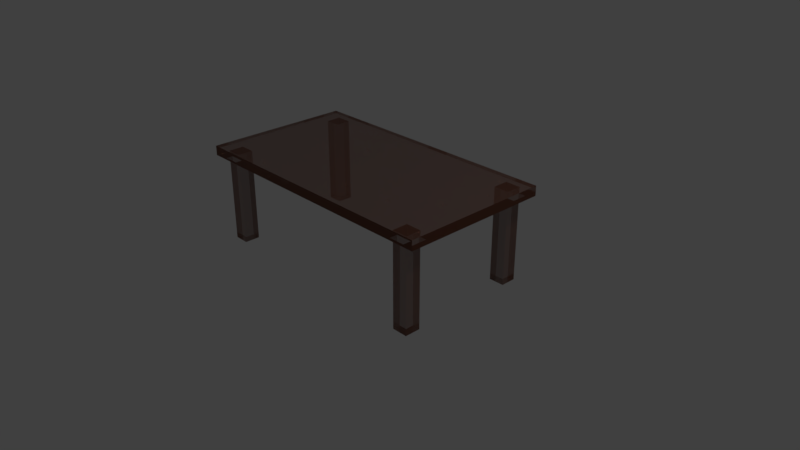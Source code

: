 # Source: Table.blend  (saved by Blender 2.78.0; exported with 4.5.12 LTS)
import bpy
from mathutils import Matrix  # noqa: F401  (used for matrix-valued properties, if any)

bpy.ops.wm.read_factory_settings(use_empty=True)
scene = bpy.context.scene
scene.name = 'Scene'

# ---- collections
col_collection_1 = bpy.data.collections.new('Collection 1'); scene.collection.children.link(col_collection_1)

# ---- materials (node trees are filled in below, after node groups)
mat_table = bpy.data.materials.new('table')
mat_table.alpha_threshold = 0.0
mat_table.roughness = 0.5
mat_table.line_color = (0.0, 0.0, 0.0, 1.0)

# ---- material node trees
mat_table.use_nodes = True; mat_table.node_tree.nodes.clear()
_N = mat_table.node_tree.nodes; _L = mat_table.node_tree.links
n0 = _N.new('ShaderNodeOutputMaterial'); n0.name = 'Material Output'; n0.location = (447, 300)
n1 = _N.new('ShaderNodeMixShader'); n1.name = 'Mix Shader'; n1.location = (227, 189)
n2 = _N.new('ShaderNodeBsdfGlass'); n2.name = 'Glass BSDF'; n2.location = (-10, 292)
n2.distribution = 'BECKMANN'
n2.inputs[2].default_value = 1.45
n3 = _N.new('ShaderNodeBsdfDiffuse'); n3.name = 'Diffuse BSDF'; n3.location = (6, 63)
n3.width = 153
n3.inputs[0].default_value = (0.2131, 0.07124, 0.03628, 1.0)
_L.new(n2.outputs[0], n1.inputs[1])
_L.new(n1.outputs[0], n0.inputs[0])
_L.new(n3.outputs[0], n1.inputs[2])
n0.is_active_output = True

# ---- world
world_world = bpy.data.worlds.new('World'); scene.world = world_world
world_world.color = (0.05088, 0.05088, 0.05088)
world_world.use_sun_shadow = False
world_world.sun_shadow_jitter_overblur = 0.0
world_world.cycles.sampling_method = 'MANUAL'

# ---- cameras
cam_camera = bpy.data.cameras.new('Camera')
cam_camera.clip_end = 100.0
cam_camera.lens = 35.0
cam_camera.sensor_width = 32.0
cam_camera.sensor_height = 18.0
cam_camera.ortho_scale = 7.314
cam_camera.dof.focus_distance = 0.0

# ---- lights
light_lamp = bpy.data.lights.new('Lamp', 'POINT')
light_lamp.transmission_factor = 0.0
light_lamp.cutoff_distance = 30.0
light_lamp.energy = 100.0
light_lamp.shadow_buffer_clip_start = 1.001
light_lamp.shadow_soft_size = 0.1
light_lamp.shadow_maximum_resolution = 0.006
light_lamp.use_absolute_resolution = True

# ---- meshes
me_cube = bpy.data.meshes.new('Cube')
me_cube.from_pydata([(1.643, -0.9146, 0.8707), (1.816, -1.0, 1.0), (1.816, -5.96e-08, 0.8707), (1.816, -5.364e-07, 1.0), (0.0, -1.0, 0.8707), (-5.364e-07, -1.0, 1.0), (-1.192e-07, -1.788e-07, 1.0), (5.96e-08, 1.192e-07, 0.8707), (1.816, -1.0, 0.8707), (1.643, -0.7086, 0.8707), (1.437, -0.7086, 0.8707), (1.437, -0.9146, 0.8707), (1.643, -0.7086, -0.2864), (1.437, -0.7086, -0.2864), (1.437, -0.9146, -0.2864), (1.643, -0.9146, -0.2864)], [], [(2, 3, 1, 8), (8, 1, 5, 4), (3, 6, 5, 1), (10, 9, 12, 13), (0, 9, 2, 8), (11, 0, 8, 4), (9, 10, 7, 2), (10, 11, 4, 7), (12, 15, 14, 13), (0, 11, 14, 15), (11, 10, 13, 14), (9, 0, 15, 12)])
_uv = me_cube.uv_layers.new(name='UVMap')
_uv.uv.foreach_set('vector', [1.0, 0.4321, 0.9516, 0.4321, 0.9516, 0.0, 1.0, 2.576e-07, 0.9516, 0.7849, 0.9032, 0.7849, 0.9032, 0.0, 0.9516, 2.276e-07, 0.3745, 0.7849, 0.3745, 3.091e-08, 0.749, 0.0, 0.749, 0.7849, 0.749, 2.576e-08, 0.8261, 0.0, 0.8261, 0.5, 0.749, 0.5, 0.03199, 0.7101, 0.1091, 0.7101, 0.3745, 0.7849, 1.116e-07, 0.7849, 0.03199, 0.6211, 0.03199, 0.7101, 1.116e-07, 0.7849, 0.0, 8.242e-08, 0.1091, 0.7101, 0.1091, 0.6211, 0.3745, 0.0, 0.3745, 0.7849, 0.1091, 0.6211, 0.03199, 0.6211, 0.0, 8.242e-08, 0.3745, 0.0, 2.232e-08, 0.7849, 0.07712, 0.7849, 0.07712, 0.8739, 0.0, 0.8739, 0.9032, 0.5, 0.8261, 0.5, 0.8261, 5.151e-08, 0.9032, 0.0, 0.749, 0.5, 0.8261, 0.5, 0.8261, 1.0, 0.749, 1.0, 0.9032, 1.0, 0.8261, 1.0, 0.8261, 0.5, 0.9032, 0.5])
me_cube.materials.append(mat_table)
me_cube.use_remesh_preserve_volume = False
me_cube.use_remesh_preserve_attributes = False
me_cube.use_mirror_vertex_groups = False
me_cube.update()

# ---- objects
ob_cube = bpy.data.objects.new('Cube', me_cube)
ob_lamp = bpy.data.objects.new('Lamp', light_lamp)
ob_camera = bpy.data.objects.new('Camera', cam_camera)

# ---- transforms, parenting, visibility, modifiers, constraints
ob_cube.location = (0.0, 0.0, 0.2376)
ob_cube.lock_rotations_4d = False
ob_cube.empty_display_type = 'ARROWS'
ob_cube.lineart.crease_threshold = 0.0
_m = ob_cube.modifiers.new('Mirror', 'MIRROR')
_m.use_axis = (True, True, False)
ob_lamp.location = (4.076, 1.005, 5.904)
ob_lamp.rotation_euler = (0.6503, 0.05522, 1.866)
ob_lamp.lock_rotations_4d = False
ob_lamp.empty_display_type = 'ARROWS'
ob_lamp.color = (0.0, 0.0, 0.0, 0.0)
ob_lamp.lineart.crease_threshold = 0.0
ob_camera.location = (7.481, -6.508, 5.344)
ob_camera.rotation_euler = (1.109, 0.0, 0.8149)
ob_camera.lock_rotations_4d = False
ob_camera.empty_display_type = 'ARROWS'
ob_camera.color = (0.0, 0.0, 0.0, 0.0)
ob_camera.display_type = 'WIRE'
ob_camera.lineart.crease_threshold = 0.0

# ---- collection membership
col_collection_1.objects.link(ob_cube)
col_collection_1.objects.link(ob_lamp)
col_collection_1.objects.link(ob_camera)

# ---- scene / render settings (as saved in the file)
scene.camera = ob_camera
scene.frame_start = 1; scene.frame_end = 250; scene.frame_set(1)
scene.render.engine = 'CYCLES'
scene.render.resolution_percentage = 50
scene.render.dither_intensity = 0.0
scene.cycles.use_denoising = False
scene.cycles.samples = 128
scene.cycles.sampling_pattern = 'TABULATED_SOBOL'
scene.cycles.light_sampling_threshold = 0.0
scene.cycles.use_adaptive_sampling = False
scene.cycles.use_light_tree = False
scene.cycles.blur_glossy = 0.0
scene.cycles.sample_clamp_indirect = 0.0
scene.view_settings.view_transform = 'Standard'
bpy.context.view_layer.update()
